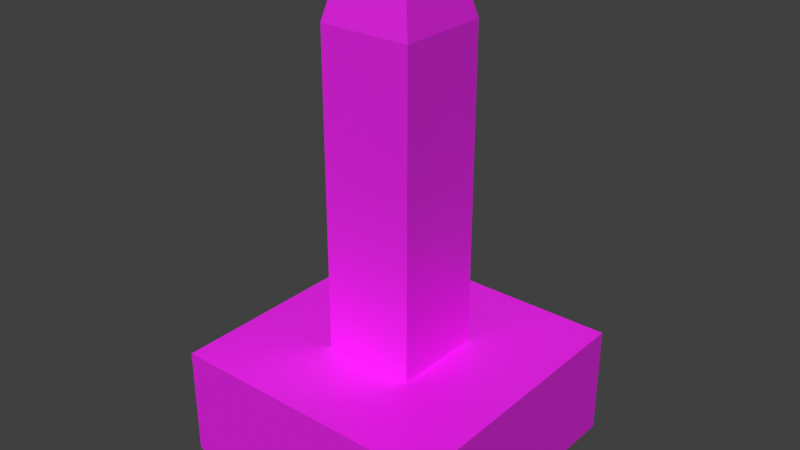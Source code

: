 # Source: castillo_pilar_1.blend  (saved by Blender 2.76.0; exported with 4.5.12 LTS)
import bpy
from mathutils import Matrix  # noqa: F401  (used for matrix-valued properties, if any)

bpy.ops.wm.read_factory_settings(use_empty=True)
scene = bpy.context.scene
scene.name = 'Scene'

# ---- collections
col_collection_1 = bpy.data.collections.new('Collection 1'); scene.collection.children.link(col_collection_1)

# ---- images (referenced by path relative to the original .blend; pixels are not part of the script)
import os
ASSET_DIR = os.environ.get("B2B_ASSET_DIR", "")  # directory of the original .blend (textures are referenced by path, not embedded)
HERE = os.path.dirname(os.path.abspath(__file__))  # packed textures are extracted next to this script under _unpacked/

def load_image(name, relpath, width, height, colorspace="sRGB"):
    """Load a texture the original file referenced (path relative to the .blend, or extracted next to this script)."""
    p = next((c for c in (os.path.join(HERE, relpath), os.path.join(ASSET_DIR, relpath)) if relpath and os.path.exists(c)), "")
    if p:
        img = bpy.data.images.load(p, check_existing=True)
        img.name = name
    else:  # same state as the original file: an image datablock whose file is absent (Cycles renders it pink)
        img = bpy.data.images.new(name, width, height)
        img.source = "FILE"
        img.filepath = "//" + (relpath or name)
    img.colorspace_settings.name = colorspace
    return img
img_tiled_bricklargepainted0021_9_s_jpg = load_image('TILED_BrickLargePainted0021_9_S.jpg', 'TILED_BrickLargePainted0021_9_S.jpg', 1024, 1024, 'sRGB')
img_pureba_hres = load_image('pureba_HRES', 'pilar_blanco_HRES.png', 1024, 1024, 'sRGB')

# ---- materials (node trees are filled in below, after node groups)
mat_castillo_pilar = bpy.data.materials.new('castillo_pilar')
mat_castillo_pilar.alpha_threshold = 0.0
mat_castillo_pilar.roughness = 0.5

# ---- node groups
ng_g_material = bpy.data.node_groups.new('G_Material', 'ShaderNodeTree')
_s = ng_g_material.interface.new_socket(name='Shader', in_out='OUTPUT', socket_type='NodeSocketShader')
_s = ng_g_material.interface.new_socket(name='Math', in_out='OUTPUT', socket_type='NodeSocketFloat')
_s.min_value = 0.0
_s.max_value = 0.0
_s = ng_g_material.interface.new_socket(name='Image', in_out='INPUT', socket_type='NodeSocketColor')
_s.default_value = (0.5, 0.5, 1.0, 1.0)
_s = ng_g_material.interface.new_socket(name='NormalStr', in_out='INPUT', socket_type='NodeSocketFloat')
_s.default_value = 0.1
_s.min_value = 0.0
_s.max_value = 10.0
_s = ng_g_material.interface.new_socket(name='Displacement', in_out='INPUT', socket_type='NodeSocketFloat')
_s.default_value = 0.05
_s = ng_g_material.interface.new_socket(name='Roughness', in_out='INPUT', socket_type='NodeSocketFloat')
_s.subtype = 'FACTOR'
_s.default_value = 0.15
_s.min_value = 0.0
_s.max_value = 1.0
_N = ng_g_material.nodes; _L = ng_g_material.links
n0 = _N.new('ShaderNodeValToRGB'); n0.name = 'ColorRamp'; n0.location = (-339, 641)
while len(n0.color_ramp.elements) > 1: n0.color_ramp.elements.remove(n0.color_ramp.elements[-1])
n0.color_ramp.elements[0].position = 0.0; n0.color_ramp.elements[0].color = (0.0, 0.0, 0.0, 1.0)
_e = n0.color_ramp.elements.new(0.9636); _e.color = (0.738, 0.738, 0.738, 1.0)
n1 = _N.new('ShaderNodeBsdfAnisotropic'); n1.name = 'Glossy BSDF'; n1.location = (-341, 241)
n1.distribution = 'GGX'
n2 = _N.new('ShaderNodeMixShader'); n2.name = 'Mix Shader'; n2.location = (65, 436)
n3 = _N.new('NodeGroupOutput'); n3.name = 'G_Material'; n3.location = (587, 444)
n3.label = 'G_Material'
n4 = _N.new('ShaderNodeMath'); n4.name = 'Math'; n4.location = (-639, -110)
n4.operation = 'MULTIPLY'
n5 = _N.new('ShaderNodeBsdfDiffuse'); n5.name = 'Diffuse BSDF'; n5.location = (-341, 389)
n6 = _N.new('ShaderNodeNormalMap'); n6.name = 'Normal Map'; n6.location = (-637, 74)
n6.uv_map = 'UVMap'
n7 = _N.new('NodeGroupInput'); n7.name = 'Group Input'; n7.location = (-952, 272)
n8 = _N.new('ShaderNodeMath'); n8.name = 'Math.001'; n8.location = (0, 0)
n8.operation = 'POWER'
_L.new(n1.outputs[0], n2.inputs[2])
_L.new(n0.outputs[0], n2.inputs[0])
_L.new(n6.outputs[0], n1.inputs[4])
_L.new(n5.outputs[0], n2.inputs[1])
_L.new(n6.outputs[0], n5.inputs[2])
_L.new(n2.outputs[0], n3.inputs[0])
_L.new(n4.outputs[0], n3.inputs[1])
_L.new(n7.outputs[1], n6.inputs[0])
_L.new(n7.outputs[2], n4.inputs[0])
_L.new(n7.outputs[0], n0.inputs[0])
_L.new(n7.outputs[0], n6.inputs[1])
_L.new(n7.outputs[0], n4.inputs[1])
_L.new(n7.outputs[0], n5.inputs[0])
_L.new(n7.outputs[3], n8.inputs[0])
_L.new(n8.outputs[0], n1.inputs[1])
n3.is_active_output = True

# ---- material node trees
mat_castillo_pilar.use_nodes = True; mat_castillo_pilar.node_tree.nodes.clear()
_N = mat_castillo_pilar.node_tree.nodes; _L = mat_castillo_pilar.node_tree.links
n0 = _N.new('ShaderNodeMapping'); n0.name = 'Mapping'; n0.location = (-490, 380)
n1 = _N.new('ShaderNodeTexCoord'); n1.name = 'Texture Coordinate'; n1.location = (-690, 340)
n2 = _N.new('ShaderNodeGroup'); n2.name = 'Group'; n2.location = (24, 341)
n2.node_tree = ng_g_material
n2.inputs[1].default_value = 0.1
n2.inputs[2].default_value = 0.05
n2.inputs[3].default_value = 0.15
n3 = _N.new('ShaderNodeOutputMaterial'); n3.name = 'Material Output'; n3.location = (300, 300)
n4 = _N.new('ShaderNodeTexImage'); n4.name = 'Image Texture'; n4.location = (-190, 328)
n4.width = 140
n4.image = img_tiled_bricklargepainted0021_9_s_jpg
n5 = _N.new('ShaderNodeUVMap'); n5.name = 'UV Map'; n5.location = (-655, 58)
n5.uv_map = 'UVMap'
n6 = _N.new('ShaderNodeTexImage'); n6.name = 'Image Texture.001'; n6.location = (-146, 640)
n6.width = 140
n6.image = img_pureba_hres
n7 = _N.new('ShaderNodeDisplacement'); n7.name = 'Displacement'; n7.location = (0, 0)
n7.inputs[1].default_value = 0.0
n7.inputs[2].default_value = 0.1
_L.new(n0.outputs[0], n4.inputs[0])
_L.new(n4.outputs[0], n2.inputs[0])
_L.new(n2.outputs[0], n3.inputs[0])
_L.new(n5.outputs[0], n0.inputs[0])
_L.new(n2.outputs[1], n7.inputs[0])
_L.new(n7.outputs[0], n3.inputs[2])
n3.is_active_output = True

# ---- world
world_world = bpy.data.worlds.new('World'); scene.world = world_world
world_world.color = (0.05088, 0.05088, 0.05088)
world_world.use_sun_shadow = False
world_world.sun_shadow_jitter_overblur = 0.0
world_world.cycles.sampling_method = 'MANUAL'
world_world.cycles.sample_map_resolution = 256

# ---- meshes
me_cube = bpy.data.meshes.new('Cube')
me_cube.from_pydata([(-2.5, -2.5, -1.0), (-2.5, -2.5, 1.0), (-2.5, 2.5, -1.0), (-2.5, 2.5, 1.0), (2.5, -2.5, -1.0), (2.5, -2.5, 1.0), (2.5, 2.5, -1.0), (2.5, 2.5, 1.0), (-0.8333, 2.5, 1.0), (0.8333, 2.5, 1.0), (0.8333, 2.5, -1.0), (-0.8333, 2.5, -1.0), (0.8333, -2.5, 1.0), (-0.8333, -2.5, 1.0), (-0.8333, -2.5, -1.0), (0.8333, -2.5, -1.0), (-2.5, -0.8333, 1.0), (-2.5, 0.8333, 1.0), (-2.5, 0.8333, -1.0), (-2.5, -0.8333, -1.0), (2.5, 0.8333, 1.0), (2.5, -0.8333, 1.0), (2.5, -0.8333, -1.0), (2.5, 0.8333, -1.0), (0.8333, 0.8333, 1.0), (0.8333, -0.8333, 1.0), (-0.8333, 0.8333, 1.0), (-0.8333, -0.8333, 1.0), (-0.8333, 0.8333, -1.0), (-0.8333, -0.8333, -1.0), (0.8333, 0.8333, -1.0), (0.8333, -0.8333, -1.0), (0.8333, 0.8333, 6.684), (0.8333, -0.8333, 6.684), (-0.8333, 0.8333, 6.684), (-0.8333, -0.8333, 6.684), (0.6246, 0.6246, 7.551), (0.6246, -0.6246, 7.551), (-0.6246, 0.6246, 7.551), (-0.6246, -0.6246, 7.551)], [], [(17, 3, 2, 18), (9, 7, 6, 10), (21, 5, 4, 22), (13, 1, 0, 14), (30, 10, 6, 23), (26, 8, 3, 17), (20, 7, 9, 24), (24, 9, 8, 26), (18, 2, 11, 28), (28, 11, 10, 30), (5, 12, 15, 4), (12, 13, 14, 15), (3, 8, 11, 2), (8, 9, 10, 11), (14, 29, 31, 15), (29, 28, 30, 31), (0, 19, 29, 14), (19, 18, 28, 29), (12, 25, 27, 13), (26, 27, 35, 34), (5, 21, 25, 12), (21, 20, 24, 25), (13, 27, 16, 1), (27, 26, 17, 16), (15, 31, 22, 4), (31, 30, 23, 22), (7, 20, 23, 6), (20, 21, 22, 23), (1, 16, 19, 0), (16, 17, 18, 19), (32, 34, 38, 36), (25, 24, 32, 33), (27, 25, 33, 35), (24, 26, 34, 32), (37, 36, 38, 39), (34, 35, 39, 38), (35, 33, 37, 39), (33, 32, 36, 37)])
_uv = me_cube.uv_layers.new(name='fin')
_uv.uv.foreach_set('vector', [0.6924, 0.6901, 0.6924, 0.5502, 0.8462, 0.5502, 0.8462, 0.6901, 1.0, 0.8301, 1.0, 0.97, 0.8462, 0.97, 0.8462, 0.8301, 0.3849, 0.6901, 0.3849, 0.5502, 0.5387, 0.5502, 0.5387, 0.6901, 0.6924, 0.8301, 0.6924, 0.97, 0.5387, 0.97, 0.5387, 0.8301, 0.2566, 0.5597, 0.2566, 0.4198, 0.3849, 0.4198, 0.3849, 0.5597, 0.1283, 0.2799, 0.1283, 0.4198, 3.67e-08, 0.4198, 1.835e-08, 0.2799, 0.3849, 0.2799, 0.3849, 0.4198, 0.2566, 0.4198, 0.2566, 0.2799, 0.2566, 0.2799, 0.2566, 0.4198, 0.1283, 0.4198, 0.1283, 0.2799, 1.835e-08, 0.5597, 0.0, 0.4198, 0.1283, 0.4198, 0.1283, 0.5597, 0.1283, 0.5597, 0.1283, 0.4198, 0.2566, 0.4198, 0.2566, 0.5597, 0.6924, 0.5502, 0.6924, 0.6901, 0.5387, 0.6901, 0.5387, 0.5502, 0.6924, 0.6901, 0.6924, 0.8301, 0.5387, 0.8301, 0.5387, 0.6901, 1.0, 0.5502, 1.0, 0.6901, 0.8462, 0.6901, 0.8462, 0.5502, 1.0, 0.6901, 1.0, 0.8301, 0.8462, 0.8301, 0.8462, 0.6901, 0.1283, 0.8396, 0.1283, 0.6996, 0.2566, 0.6996, 0.2566, 0.8396, 0.1283, 0.6996, 0.1283, 0.5597, 0.2566, 0.5597, 0.2566, 0.6996, 3.67e-08, 0.8396, 1.835e-08, 0.6996, 0.1283, 0.6996, 0.1283, 0.8396, 1.835e-08, 0.6996, 1.835e-08, 0.5597, 0.1283, 0.5597, 0.1283, 0.6996, 0.2566, 2.002e-08, 0.2566, 0.1399, 0.1283, 0.1399, 0.1283, 2.002e-08, 0.5132, 0.5502, 0.3849, 0.5502, 0.3849, 0.07354, 0.5132, 0.07354, 0.3849, 0.0, 0.3849, 0.1399, 0.2566, 0.1399, 0.2566, 2.002e-08, 0.3849, 0.1399, 0.3849, 0.2799, 0.2566, 0.2799, 0.2566, 0.1399, 0.1283, 2.002e-08, 0.1283, 0.1399, 1.835e-08, 0.1399, 0.0, 4.003e-08, 0.1283, 0.1399, 0.1283, 0.2799, 1.835e-08, 0.2799, 1.835e-08, 0.1399, 0.2566, 0.8396, 0.2566, 0.6996, 0.3849, 0.6996, 0.3849, 0.8396, 0.2566, 0.6996, 0.2566, 0.5597, 0.3849, 0.5597, 0.3849, 0.6996, 0.3849, 0.97, 0.3849, 0.8301, 0.5387, 0.8301, 0.5387, 0.97, 0.3849, 0.8301, 0.3849, 0.6901, 0.5387, 0.6901, 0.5387, 0.8301, 0.6924, 0.97, 0.6924, 0.8301, 0.8462, 0.8301, 0.8462, 0.97, 0.6924, 0.8301, 0.6924, 0.6901, 0.8462, 0.6901, 0.8462, 0.8301, 0.7698, 0.07354, 0.6415, 0.07354, 0.6575, 0.0, 0.7537, 0.0, 0.7698, 1.001e-08, 0.898, 0.0, 0.898, 0.4767, 0.7698, 0.4767, 0.6415, 0.5502, 0.5132, 0.5502, 0.5132, 0.07354, 0.6415, 0.07354, 0.7698, 0.5502, 0.6415, 0.5502, 0.6415, 0.07354, 0.7698, 0.07354, 0.09615, 0.8396, 0.09615, 0.9444, 9.176e-09, 0.9444, 0.0, 0.8396, 0.5132, 0.07354, 0.3849, 0.07354, 0.4009, 0.0, 0.4971, 0.0, 0.6415, 0.07354, 0.5132, 0.07354, 0.5292, 0.0, 0.6254, 0.0, 0.7698, 0.4767, 0.898, 0.4767, 0.882, 0.5502, 0.7858, 0.5502])
_uv.active_render = True
_uv = me_cube.uv_layers.new(name='UVMap')
_uv.uv.foreach_set('vector', [0.9167, 0.0, 1.75, 0.0, 1.75, -1.0, 0.9167, -1.0, 0.9167, 0.0, 1.75, 0.0, 1.75, -1.0, 0.9167, -1.0, 0.08333, 0.0, -0.75, 0.0, -0.75, -1.0, 0.08333, -1.0, 0.08333, 0.0, -0.75, 0.0, -0.75, -1.0, 0.08333, -1.0, 0.9167, 0.9167, 0.9167, 1.75, 1.75, 1.75, 1.75, 0.9167, 0.08333, 0.9167, 0.08333, 1.75, -0.75, 1.75, -0.75, 0.9167, 0.75, 0.9167, 0.75, 1.75, -0.08333, 1.75, -0.08333, 0.9167, 0.9167, 0.9167, 0.9167, 1.75, 0.08333, 1.75, 0.08333, 0.9167, 0.25, 0.9167, 0.25, 1.75, 1.083, 1.75, 1.083, 0.9167, 0.08333, 0.9167, 0.08333, 1.75, 0.9167, 1.75, 0.9167, 0.9167, 0.75, 0.0, -0.08333, 0.0, -0.08333, -1.0, 0.75, -1.0, 0.9167, 0.0, 0.08333, 0.0, 0.08333, -1.0, 0.9167, -1.0, 0.25, 0.0, 1.083, 0.0, 1.083, -1.0, 0.25, -1.0, 0.08333, 0.0, 0.9167, 0.0, 0.9167, -1.0, 0.08333, -1.0, 0.08333, 0.25, 0.08333, 1.083, 0.9167, 1.083, 0.9167, 0.25, 0.08333, 0.08333, 0.08333, 0.9167, 0.9167, 0.9167, 0.9167, 0.08333, 0.25, 0.25, 0.25, 1.083, 1.083, 1.083, 1.083, 0.25, 0.25, 0.08333, 0.25, 0.9167, 1.083, 0.9167, 1.083, 0.08333, 0.9167, 0.25, 0.9167, 1.083, 0.08333, 1.083, 0.08333, 0.25, 0.9167, 0.0, 0.08333, 0.0, 0.08333, 2.842, 0.9167, 2.842, 0.75, 0.25, 0.75, 1.083, -0.08333, 1.083, -0.08333, 0.25, 0.75, 0.08333, 0.75, 0.9167, -0.08333, 0.9167, -0.08333, 0.08333, 0.08333, 0.25, 0.08333, 1.083, -0.75, 1.083, -0.75, 0.25, 0.08333, 0.08333, 0.08333, 0.9167, -0.75, 0.9167, -0.75, 0.08333, 0.9167, 0.25, 0.9167, 1.083, 1.75, 1.083, 1.75, 0.25, 0.9167, 0.08333, 0.9167, 0.9167, 1.75, 0.9167, 1.75, 0.08333, 0.75, 0.0, -0.08333, 0.0, -0.08333, -1.0, 0.75, -1.0, 0.9167, 0.0, 0.08333, 0.0, 0.08333, -1.0, 0.9167, -1.0, 0.25, 0.0, 1.083, 0.0, 1.083, -1.0, 0.25, -1.0, 0.08333, 0.0, 0.9167, 0.0, 0.9167, -1.0, 0.08333, -1.0, 0.9167, 0.8419, 0.08333, 0.8419, 0.1877, 1.275, 0.8123, 1.275, 0.08333, 0.0, 0.9167, 0.0, 0.9167, 2.842, 0.08333, 2.842, 0.08333, 0.0, 0.9167, 0.0, 0.9167, 2.842, 0.08333, 2.842, 0.9167, 0.0, 0.08333, 0.0, 0.08333, 2.842, 0.9167, 2.842, 0.8123, 0.1877, 0.8123, 0.8123, 0.1877, 0.8123, 0.1877, 0.1877, 0.9167, 0.8419, 0.08333, 0.8419, 0.1877, 1.275, 0.8123, 1.275, 0.08333, 0.8419, 0.9167, 0.8419, 0.8123, 1.275, 0.1877, 1.275, 0.08333, 0.8419, 0.9167, 0.8419, 0.8123, 1.275, 0.1877, 1.275])
me_cube.materials.append(mat_castillo_pilar)
me_cube.use_remesh_preserve_volume = False
me_cube.use_remesh_preserve_attributes = False
me_cube.use_mirror_vertex_groups = False
me_cube.update()

# ---- objects
ob_cube = bpy.data.objects.new('Cube', me_cube)

# ---- transforms, parenting, visibility, modifiers, constraints
ob_cube.location = (0.0, 0.0, 0.0)
ob_cube.lineart.crease_threshold = 0.0

# ---- collection membership
col_collection_1.objects.link(ob_cube)

# ---- scene / render settings (as saved in the file)
scene.frame_start = 1; scene.frame_end = 250; scene.frame_set(1)
scene.render.engine = 'CYCLES'
scene.render.resolution_percentage = 50
scene.render.dither_intensity = 0.0
scene.cycles.use_denoising = False
scene.cycles.samples = 10
scene.cycles.sampling_pattern = 'TABULATED_SOBOL'
scene.cycles.light_sampling_threshold = 0.0
scene.cycles.use_adaptive_sampling = False
scene.cycles.use_light_tree = False
scene.cycles.blur_glossy = 0.0
scene.cycles.pixel_filter_type = 'GAUSSIAN'
scene.cycles.sample_clamp_indirect = 0.0
scene.cycles.bake_type = 'DIFFUSE'
scene.view_settings.view_transform = 'Standard'
bpy.context.view_layer.update()

# ---- added for rendering (the .blend has no active camera and no usable light): camera, sun
cam_auto = bpy.data.cameras.new('AutoCamera')
cam_auto.lens = 50.0
cam_auto.sensor_width = 36.0
cam_auto.clip_end = 1000.0
ob_auto_camera = bpy.data.objects.new('AutoCamera', cam_auto)
scene.collection.objects.link(ob_auto_camera)
ob_auto_camera.location = (10.2662, -12.3194, 11.4884)
ob_auto_camera.rotation_euler = (1.09748, -7.21219e-08, 0.694738)
scene.camera = ob_auto_camera
light_auto_sun = bpy.data.lights.new('AutoSun', 'SUN')
light_auto_sun.energy = 3.0
light_auto_sun.angle = 0.0523599
ob_auto_sun = bpy.data.objects.new('AutoSun', light_auto_sun)
scene.collection.objects.link(ob_auto_sun)
ob_auto_sun.rotation_euler = (0.872665, 0.174533, 0.523599)
bpy.context.view_layer.update()
